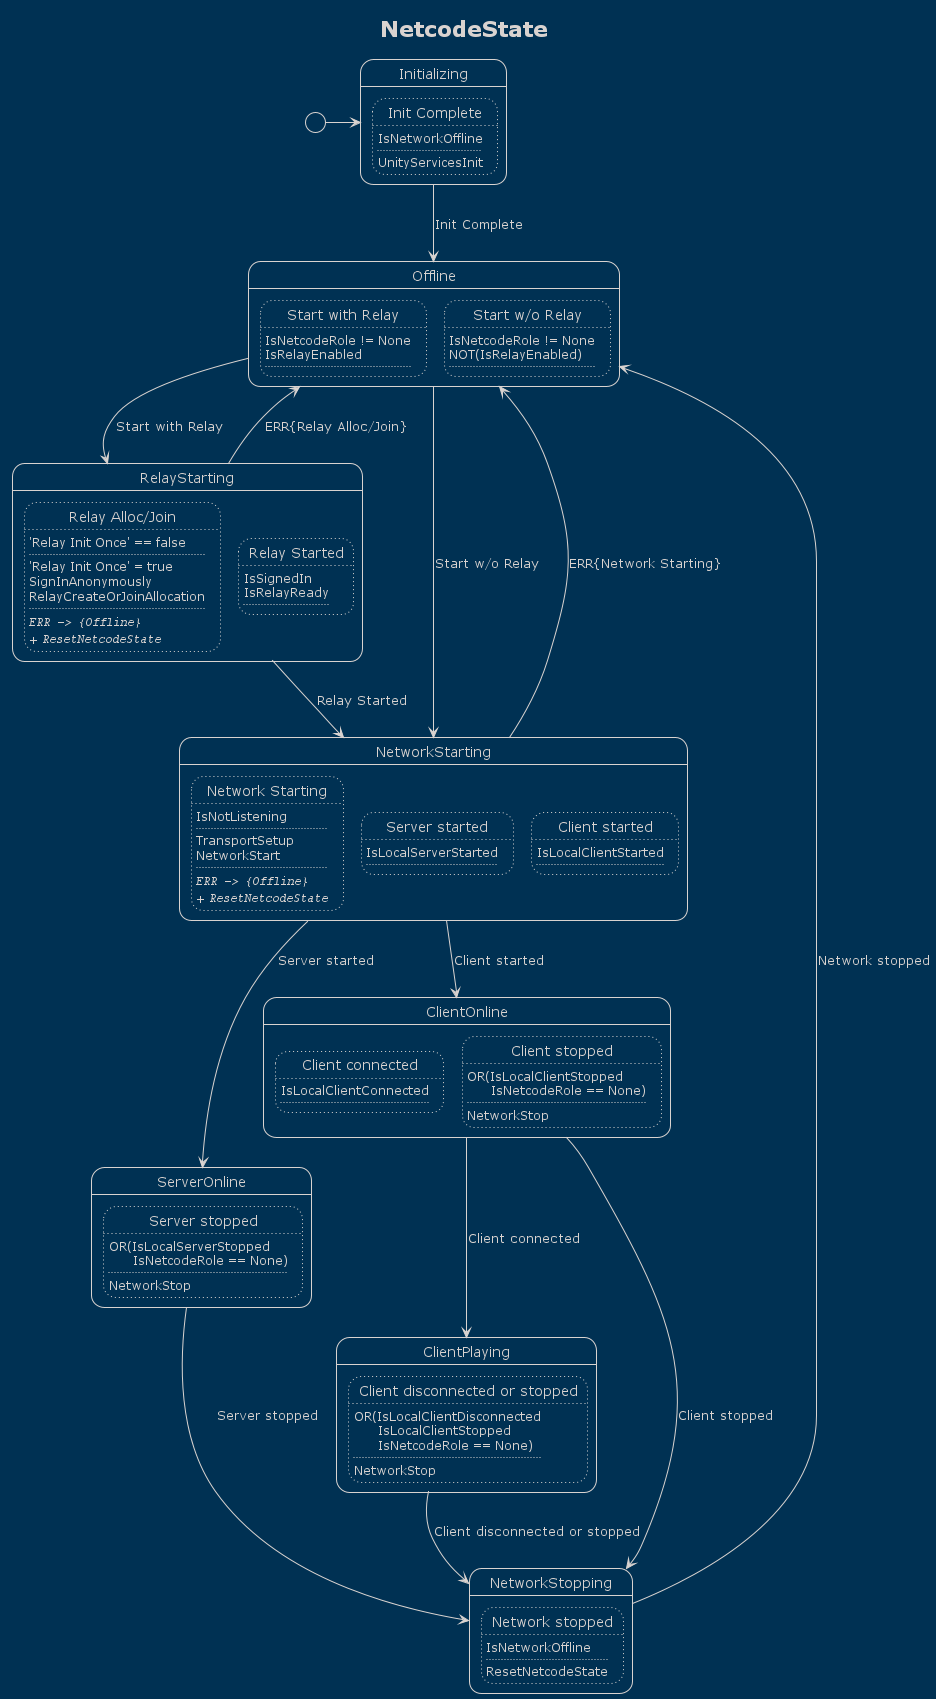

The diagram above was rendered by PlantUML. Its source (embedded in the PNG):
@startuml

!theme blueprint
hide empty description

title NetcodeState

state "Initializing" as state0
state state0 {
	state "Init Complete" as state0_trans0
	state state0_trans0 #line.dotted {
		state0_trans0 : IsNetworkOffline
		state0_trans0 : ....
		state0_trans0 : UnityServicesInit
	}
}
state "Offline" as state1
state state1 {
	state "Start with Relay" as state1_trans0
	state state1_trans0 #line.dotted {
		state1_trans0 : IsNetcodeRole != None
		state1_trans0 : IsRelayEnabled
		state1_trans0 : ....
	}
	state "Start w/o Relay" as state1_trans1
	state state1_trans1 #line.dotted {
		state1_trans1 : IsNetcodeRole != None
		state1_trans1 : NOT(IsRelayEnabled)
		state1_trans1 : ....
	}
}
state "RelayStarting" as state2
state state2 {
	state "Relay Alloc/Join" as state2_trans0
	state state2_trans0 #line.dotted {
		state2_trans0 : 'Relay Init Once' == false
		state2_trans0 : ....
		state2_trans0 : 'Relay Init Once' = true
		state2_trans0 : SignInAnonymously
		state2_trans0 : RelayCreateOrJoinAllocation
		state2_trans0 : ....
		state2_trans0 : ==== ""ERR -> {Offline}""
		state2_trans0 : ==== + ""ResetNetcodeState""
	}
	state "Relay Started" as state2_trans1
	state state2_trans1 #line.dotted {
		state2_trans1 : IsSignedIn
		state2_trans1 : IsRelayReady
		state2_trans1 : ....
	}
}
state "NetworkStarting" as state3
state state3 {
	state "Network Starting" as state3_trans0
	state state3_trans0 #line.dotted {
		state3_trans0 : IsNotListening
		state3_trans0 : ....
		state3_trans0 : TransportSetup
		state3_trans0 : NetworkStart
		state3_trans0 : ....
		state3_trans0 : ==== ""ERR -> {Offline}""
		state3_trans0 : ==== + ""ResetNetcodeState""
	}
	state "Server started" as state3_trans1
	state state3_trans1 #line.dotted {
		state3_trans1 : IsLocalServerStarted
		state3_trans1 : ....
	}
	state "Client started" as state3_trans2
	state state3_trans2 #line.dotted {
		state3_trans2 : IsLocalClientStarted
		state3_trans2 : ....
	}
}
state "ServerOnline" as state4
state state4 {
	state "Server stopped" as state4_trans0
	state state4_trans0 #line.dotted {
		state4_trans0 : OR(IsLocalServerStopped\n      IsNetcodeRole == None)
		state4_trans0 : ....
		state4_trans0 : NetworkStop
	}
}
state "ClientOnline" as state5
state state5 {
	state "Client connected" as state5_trans0
	state state5_trans0 #line.dotted {
		state5_trans0 : IsLocalClientConnected
		state5_trans0 : ....
	}
	state "Client stopped" as state5_trans1
	state state5_trans1 #line.dotted {
		state5_trans1 : OR(IsLocalClientStopped\n      IsNetcodeRole == None)
		state5_trans1 : ....
		state5_trans1 : NetworkStop
	}
}
state "ClientPlaying" as state6
state state6 {
	state "Client disconnected or stopped" as state6_trans0
	state state6_trans0 #line.dotted {
		state6_trans0 : OR(IsLocalClientDisconnected\n      IsLocalClientStopped\n      IsNetcodeRole == None)
		state6_trans0 : ....
		state6_trans0 : NetworkStop
	}
}
state "NetworkStopping" as state7
state state7 {
	state "Network stopped" as state7_trans0
	state state7_trans0 #line.dotted {
		state7_trans0 : IsNetworkOffline
		state7_trans0 : ....
		state7_trans0 : ResetNetcodeState
	}
}


[*] -> state0
state0 --> state1 : Init Complete
state1 --> state2 : Start with Relay
state1 --> state3 : Start w/o Relay
state2 --> state1 : ERR{Relay Alloc/Join}
state2 --> state3 : Relay Started
state3 --> state1 : ERR{Network Starting}
state3 --> state4 : Server started
state3 --> state5 : Client started
state4 --> state7 : Server stopped
state5 --> state6 : Client connected
state5 --> state7 : Client stopped
state6 --> state7 : Client disconnected or stopped
state7 --> state1 : Network stopped


@enduml